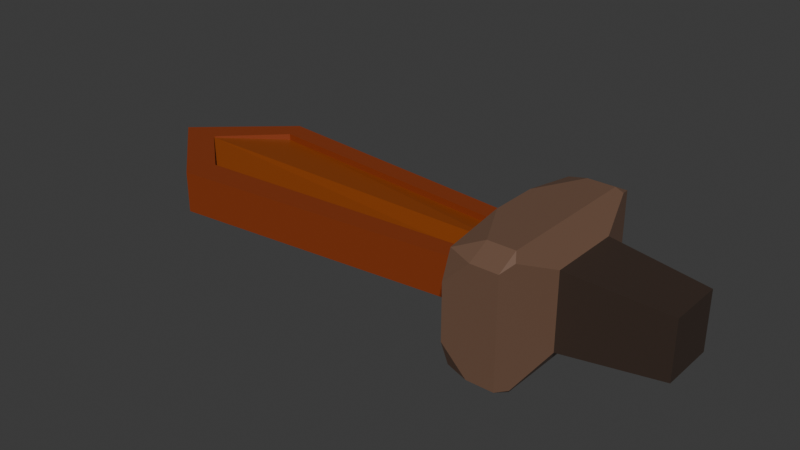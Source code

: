 # Source: starter_weapon.blend  (saved by Blender 4.5.90; exported with 4.5.12 LTS)
import bpy
from mathutils import Matrix  # noqa: F401  (used for matrix-valued properties, if any)

bpy.ops.wm.read_factory_settings(use_empty=True)
scene = bpy.context.scene
scene.name = 'Scene'

# ---- collections
col_collection = bpy.data.collections.new('Collection'); scene.collection.children.link(col_collection)

# ---- materials (node trees are filled in below, after node groups)
mat_wooddark = bpy.data.materials.new('WoodDark')
mat_woodlight = bpy.data.materials.new('WoodLight')
mat_plate = bpy.data.materials.new('Plate')
mat_handle = bpy.data.materials.new('Handle')

# ---- material node trees
mat_wooddark.use_nodes = True; mat_wooddark.node_tree.nodes.clear()
_N = mat_wooddark.node_tree.nodes; _L = mat_wooddark.node_tree.links
n0 = _N.new('ShaderNodeBsdfPrincipled'); n0.name = 'Principled BSDF'; n0.location = (-200, 100)
n0.inputs[0].default_value = (0.2462, 0.04092, 0.008023, 1.0)
n1 = _N.new('ShaderNodeOutputMaterial'); n1.name = 'Material Output'; n1.location = (200, 100)
_L.new(n0.outputs[0], n1.inputs[0])
n1.is_active_output = True
mat_woodlight.use_nodes = True; mat_woodlight.node_tree.nodes.clear()
_N = mat_woodlight.node_tree.nodes; _L = mat_woodlight.node_tree.links
n0 = _N.new('ShaderNodeBsdfPrincipled'); n0.name = 'Principled BSDF'; n0.location = (-200, 100)
n0.inputs[0].default_value = (0.2774, 0.05557, 0.003364, 1.0)
n1 = _N.new('ShaderNodeOutputMaterial'); n1.name = 'Material Output'; n1.location = (200, 100)
_L.new(n0.outputs[0], n1.inputs[0])
n1.is_active_output = True
mat_plate.use_nodes = True; mat_plate.node_tree.nodes.clear()
_N = mat_plate.node_tree.nodes; _L = mat_plate.node_tree.links
n0 = _N.new('ShaderNodeBsdfPrincipled'); n0.name = 'Principled BSDF'; n0.location = (-200, 100)
n0.inputs[0].default_value = (0.165, 0.09063, 0.05796, 1.0)
n1 = _N.new('ShaderNodeOutputMaterial'); n1.name = 'Material Output'; n1.location = (200, 100)
_L.new(n0.outputs[0], n1.inputs[0])
n1.is_active_output = True
mat_handle.use_nodes = True; mat_handle.node_tree.nodes.clear()
_N = mat_handle.node_tree.nodes; _L = mat_handle.node_tree.links
n0 = _N.new('ShaderNodeBsdfPrincipled'); n0.name = 'Principled BSDF'; n0.location = (-200, 100)
n0.inputs[0].default_value = (0.04245, 0.02671, 0.01933, 1.0)
n1 = _N.new('ShaderNodeOutputMaterial'); n1.name = 'Material Output'; n1.location = (200, 100)
_L.new(n0.outputs[0], n1.inputs[0])
n1.is_active_output = True

# ---- world
world_world = bpy.data.worlds.new('World'); scene.world = world_world
world_world.use_nodes = True; world_world.node_tree.nodes.clear()
_N = world_world.node_tree.nodes; _L = world_world.node_tree.links
n0 = _N.new('ShaderNodeOutputWorld'); n0.name = 'World Output'; n0.location = (200, 100)
n1 = _N.new('ShaderNodeBackground'); n1.name = 'Background'; n1.location = (-200, 100)
n1.inputs[0].default_value = (0.05088, 0.05088, 0.05088, 1.0)
_L.new(n1.outputs[0], n0.inputs[0])
n0.is_active_output = True
world_world.color = (0.05088, 0.05088, 0.05088)
world_world.sun_shadow_jitter_overblur = 0.0

# ---- meshes
me_cube_002 = bpy.data.meshes.new('Cube.002')
me_cube_002.from_pydata([(0.01056, 0.0369, 0.07381), (0.01056, 0.0369, -0.07381), (0.01056, -0.0369, -0.07381), (0.01056, -0.0369, 0.07381), (0.1998, 0.02792, 0.05584), (0.1998, 0.02792, -0.05584), (0.1998, -0.02792, -0.05584), (0.1998, -0.02792, 0.05584), (-0.125, 0.04587, -0.03993), (-0.125, -0.04587, -0.03993), (-0.125, -0.04587, 0.03993), (-0.125, 0.04587, 0.03993), (-0.7527, 0.07709, -0.03993), (-0.7527, -0.07709, -0.03993), (-0.7527, -0.07709, 0.03993), (-0.7527, 0.07709, 0.03993), (-0.125, 0.0, -0.125), (-0.125, 0.0, 0.125), (-0.02287, 0.0, -0.125), (-0.02287, 0.0, 0.125), (0.01056, 0.0, -0.07381), (0.01056, 0.0, 0.07381), (0.1998, 0.0, -0.05584), (0.1998, 0.0, 0.05584), (-0.125, 0.0, -0.03993), (-0.125, 0.0, 0.03993), (-0.9223, 0.0, -0.03993), (-0.9223, 0.0, 0.03993), (-0.8492, -0.0008847, -0.03993), (-0.125, -0.02582, -0.03993), (-0.125, -0.08507, -0.1054), (-0.125, 0.02234, -0.03993), (-0.7371, 0.05466, 0.03993), (-0.125, -0.08507, 0.1054), (-0.7381, -0.04693, 0.03993), (-0.125, -0.0256, 0.03993), (-0.125, 0.08507, -0.1054), (-0.125, 0.02599, 0.03993), (-0.8457, 0.000465, 0.03993), (-0.125, 0.08507, 0.1054), (-0.02287, -0.09508, -0.103), (-0.02287, -0.07308, -0.125), (-0.01415, -0.07991, -0.1117), (-0.02287, -0.07308, 0.125), (-0.02287, -0.09508, 0.103), (-0.01415, -0.07991, 0.1117), (-0.02287, 0.07308, -0.125), (-0.02287, 0.09508, -0.103), (-0.01415, 0.07991, -0.1117), (-0.02287, 0.09508, 0.103), (-0.02287, 0.07308, 0.125), (-0.01415, 0.07991, 0.1117), (-0.07564, -0.07308, -0.125), (-0.125, -0.08507, -0.1054), (-0.125, -0.02371, -0.125), (-0.125, -0.08507, -0.1054), (-0.07564, -0.09508, -0.103), (-0.125, -0.09508, -0.05363), (-0.07564, -0.09508, 0.103), (-0.125, -0.08507, 0.1054), (-0.125, -0.09508, 0.05363), (-0.125, -0.08507, 0.1054), (-0.07564, -0.07308, 0.125), (-0.125, -0.02371, 0.125), (-0.07564, 0.09508, -0.103), (-0.125, 0.08507, -0.1054), (-0.125, 0.09508, -0.05363), (-0.125, 0.08507, -0.1054), (-0.07564, 0.07308, -0.125), (-0.125, 0.02371, -0.125), (-0.07564, 0.07308, 0.125), (-0.125, 0.08507, 0.1054), (-0.125, 0.02371, 0.125), (-0.125, 0.08507, 0.1054), (-0.07564, 0.09508, 0.103), (-0.125, 0.09508, 0.05363), (-0.7384, 0.04701, -0.03993), (-0.7391, -0.05283, -0.03993), (-0.125, -0.0256, 0.02766), (-0.125, -5.973e-10, 0.03738), (-0.125, 0.02599, 0.02766), (-0.7371, 0.05466, 0.02766), (-0.7381, -0.04693, 0.02766), (-0.8457, 0.000465, 0.03738), (-0.125, 0.02234, -0.02697), (-0.125, 1.537e-12, -0.03336), (-0.8492, -0.0008847, -0.03336), (-0.7391, -0.05283, -0.02697), (-0.7384, 0.04701, -0.02697), (-0.125, -0.02582, -0.02697)], [], [(3, 2, 6, 7), (22, 23, 7, 6), (20, 1, 5, 22), (21, 3, 7, 23), (1, 0, 4, 5), (9, 10, 14, 13), (26, 27, 15, 12), (25, 37, 80, 79), (31, 24, 85, 84), (11, 8, 12, 15), (8, 31, 76, 12), (10, 35, 34, 14), (13, 14, 27, 26), (0, 21, 23, 4), (2, 20, 22, 6), (5, 4, 23, 22), (12, 76, 28, 26), (40, 41, 42), (43, 44, 45), (46, 47, 48), (49, 50, 51), (28, 77, 13, 26), (29, 77, 87, 89), (38, 32, 15, 27), (35, 25, 79, 78), (13, 77, 29, 9), (15, 32, 37, 11), (14, 34, 38, 27), (45, 44, 40, 42, 2, 3), (42, 41, 18, 20, 2), (19, 43, 45, 3, 21), (18, 46, 48, 1, 20), (48, 47, 49, 51, 0, 1), (51, 50, 19, 21, 0), (52, 53, 54), (55, 56, 57), (58, 59, 60), (61, 62, 63), (64, 65, 66), (67, 68, 69), (70, 71, 72), (73, 74, 75), (52, 56, 55, 53), (58, 62, 61, 59), (64, 68, 67, 65), (70, 74, 73, 71), (16, 54, 53, 30, 9, 29, 24), (53, 55, 30), (52, 41, 40, 56), (16, 18, 41, 52, 54), (40, 44, 58, 60, 57, 56), (30, 55, 57, 60, 59, 33, 10, 9), (59, 61, 33), (43, 62, 58, 44), (19, 17, 63, 62, 43), (33, 61, 63, 17, 25, 35, 10), (39, 73, 75, 66, 65, 36, 8, 11), (65, 67, 36), (46, 68, 64, 47), (64, 66, 75, 74, 49, 47), (69, 68, 46, 18, 16), (36, 67, 69, 16, 24, 31, 8), (17, 72, 71, 39, 11, 37, 25), (71, 73, 39), (70, 50, 49, 74), (50, 70, 72, 17, 19), (79, 80, 81, 83), (83, 82, 78, 79), (37, 32, 81, 80), (34, 35, 78, 82), (32, 38, 83, 81), (38, 34, 82, 83), (85, 89, 87, 86), (86, 88, 84, 85), (24, 29, 89, 85), (77, 28, 86, 87), (28, 76, 88, 86), (76, 31, 84, 88)])
me_cube_002.polygons.foreach_set('material_index', [3, 3, 3, 3, 3, 0, 0, 2, 2, 0, 0, 0, 0, 3, 3, 3, 0, 2, 2, 2, 2, 0, 0, 0, 2, 0, 0, 0, 2, 2, 2, 2, 2, 2, 2, 2, 2, 2, 2, 2, 2, 2, 2, 2, 2, 2, 2, 0, 2, 2, 2, 2, 0, 2, 2, 2, 2, 0, 2, 2, 2, 2, 2, 0, 2, 2, 1, 1, 0, 0, 0, 0, 1, 1, 2, 0, 0, 0])
_uv = me_cube_002.uv_layers.new(name='UVMap')
_uv.uv.foreach_set('vector', [0.625, 0.75, 0.375, 0.75, 0.375, 0.75, 0.625, 0.75, 0.375, 0.625, 0.625, 0.625, 0.625, 0.75, 0.375, 0.75, 0.375, 0.625, 0.375, 0.5, 0.375, 0.5, 0.375, 0.625, 0.625, 0.625, 0.625, 0.75, 0.625, 0.75, 0.625, 0.625, 0.375, 0.5, 0.625, 0.5, 0.625, 0.5, 0.375, 0.5, 0.375, 1.0, 0.625, 1.0, 0.625, 1.0, 0.375, 1.0, 0.375, 0.125, 0.625, 0.125, 0.625, 0.25, 0.375, 0.25, 0.875, 0.625, 0.875, 0.53, 0.875, 0.53, 0.875, 0.625, 0.125, 0.536, 0.125, 0.625, 0.125, 0.625, 0.125, 0.536, 0.625, 0.25, 0.375, 0.25, 0.375, 0.25, 0.625, 0.25, 0.125, 0.5, 0.125, 0.536, 0.125, 0.5365, 0.125, 0.5, 0.875, 0.75, 0.875, 0.7147, 0.875, 0.7089, 0.875, 0.75, 0.375, 0.0, 0.625, 0.0, 0.625, 0.125, 0.375, 0.125, 0.625, 0.5, 0.625, 0.625, 0.625, 0.625, 0.625, 0.5, 0.375, 0.75, 0.375, 0.625, 0.375, 0.625, 0.375, 0.75, 0.375, 0.5, 0.625, 0.5, 0.625, 0.625, 0.375, 0.625, 0.125, 0.5, 0.125, 0.5365, 0.125, 0.625, 0.125, 0.625, 0.395, 0.75, 0.375, 0.7211, 0.375, 0.7498, 0.625, 0.7276, 0.603, 0.75, 0.6249, 0.75, 0.375, 0.5289, 0.395, 0.5, 0.375, 0.5002, 0.6031, 0.5, 0.625, 0.5227, 0.625, 0.5, 0.125, 0.625, 0.125, 0.7123, 0.125, 0.75, 0.125, 0.625, 0.125, 0.7118, 0.125, 0.7123, 0.125, 0.7123, 0.125, 0.7118, 0.875, 0.625, 0.875, 0.5243, 0.875, 0.5, 0.875, 0.625, 0.875, 0.7147, 0.875, 0.625, 0.875, 0.625, 0.875, 0.7147, 0.125, 0.75, 0.125, 0.7123, 0.125, 0.7118, 0.125, 0.75, 0.875, 0.5, 0.875, 0.5243, 0.875, 0.53, 0.875, 0.5, 0.875, 0.75, 0.875, 0.7089, 0.875, 0.625, 0.875, 0.625, 0.6249, 0.75, 0.603, 0.75, 0.395, 0.75, 0.375, 0.7498, 0.375, 0.75, 0.625, 0.75, 0.375, 0.7498, 0.375, 0.7211, 0.375, 0.625, 0.375, 0.625, 0.375, 0.75, 0.625, 0.625, 0.625, 0.7276, 0.6249, 0.75, 0.625, 0.75, 0.625, 0.625, 0.375, 0.625, 0.375, 0.5289, 0.375, 0.5002, 0.375, 0.5, 0.375, 0.625, 0.375, 0.5002, 0.395, 0.5, 0.6031, 0.5, 0.625, 0.5, 0.625, 0.5, 0.375, 0.5, 0.625, 0.5, 0.625, 0.5227, 0.625, 0.625, 0.625, 0.625, 0.625, 0.5, 0.2458, 0.7211, 0.125, 0.7433, 0.125, 0.6562, 0.125, 0.7418, 0.2555, 0.75, 0.125, 0.75, 0.603, 0.8866, 0.625, 1.0, 0.5536, 1.0, 0.875, 0.75, 0.7881, 0.7234, 0.875, 0.6562, 0.2555, 0.5, 0.125, 0.5052, 0.125, 0.5, 0.125, 0.5002, 0.2264, 0.5289, 0.125, 0.5938, 0.7796, 0.5265, 0.875, 0.5, 0.875, 0.5938, 0.625, 0.25, 0.603, 0.3637, 0.5536, 0.25, 0.375, 1.0, 0.3961, 0.884, 0.375, 1.0, 0.375, 1.0, 0.875, 0.75, 0.7881, 0.7234, 0.875, 0.75, 0.875, 0.75, 0.2555, 0.5, 0.2264, 0.5289, 0.125, 0.5002, 0.125, 0.5052, 0.625, 0.3818, 0.603, 0.3637, 0.625, 0.25, 0.625, 0.25, 0.125, 0.625, 0.125, 0.6562, 0.125, 0.7433, 0.125, 0.75, 0.125, 0.75, 0.125, 0.7118, 0.125, 0.625, 0.375, 1.0, 0.375, 1.0, 0.375, 1.0, 0.2458, 0.7211, 0.375, 0.7211, 0.395, 0.75, 0.2555, 0.75, 0.125, 0.625, 0.375, 0.625, 0.375, 0.7211, 0.2458, 0.7211, 0.125, 0.6562, 0.395, 0.75, 0.603, 0.75, 0.603, 0.8866, 0.5536, 1.0, 0.4464, 1.0, 0.3961, 0.884, 0.375, 1.0, 0.375, 1.0, 0.4464, 1.0, 0.5536, 1.0, 0.625, 1.0, 0.625, 1.0, 0.625, 1.0, 0.375, 1.0, 0.875, 0.75, 0.875, 0.75, 0.875, 0.75, 0.625, 0.7276, 0.625, 0.8684, 0.603, 0.8866, 0.603, 0.75, 0.625, 0.625, 0.875, 0.625, 0.875, 0.6562, 0.7881, 0.7234, 0.625, 0.7276, 0.875, 0.75, 0.875, 0.75, 0.875, 0.6562, 0.875, 0.625, 0.875, 0.625, 0.875, 0.7147, 0.875, 0.75, 0.625, 0.25, 0.625, 0.25, 0.5536, 0.25, 0.4464, 0.25, 0.375, 0.25, 0.375, 0.25, 0.375, 0.25, 0.625, 0.25, 0.125, 0.5052, 0.125, 0.5002, 0.125, 0.5002, 0.375, 0.5289, 0.2264, 0.5289, 0.2555, 0.5, 0.395, 0.5, 0.3961, 0.3708, 0.4464, 0.25, 0.5536, 0.25, 0.603, 0.3637, 0.6031, 0.5, 0.395, 0.5, 0.125, 0.5938, 0.2264, 0.5289, 0.375, 0.5289, 0.375, 0.625, 0.125, 0.625, 0.125, 0.5002, 0.125, 0.5002, 0.125, 0.5938, 0.125, 0.625, 0.125, 0.625, 0.125, 0.536, 0.125, 0.5, 0.875, 0.625, 0.875, 0.5938, 0.875, 0.5, 0.875, 0.5, 0.875, 0.5, 0.875, 0.53, 0.875, 0.625, 0.625, 0.25, 0.625, 0.25, 0.625, 0.25, 0.625, 0.3818, 0.625, 0.5227, 0.6031, 0.5, 0.603, 0.3637, 0.625, 0.5227, 0.7796, 0.5265, 0.875, 0.5938, 0.875, 0.625, 0.625, 0.625, 0.875, 0.625, 0.875, 0.53, 0.875, 0.5243, 0.875, 0.625, 0.875, 0.625, 0.875, 0.7089, 0.875, 0.7147, 0.875, 0.625, 0.875, 0.53, 0.875, 0.5243, 0.875, 0.5243, 0.875, 0.53, 0.875, 0.7089, 0.875, 0.7147, 0.875, 0.7147, 0.875, 0.7089, 0.875, 0.5243, 0.875, 0.625, 0.875, 0.625, 0.875, 0.5243, 0.875, 0.625, 0.875, 0.7089, 0.875, 0.7089, 0.875, 0.625, 0.125, 0.625, 0.125, 0.7118, 0.125, 0.7123, 0.125, 0.625, 0.125, 0.625, 0.125, 0.5365, 0.125, 0.536, 0.125, 0.625, 0.125, 0.625, 0.125, 0.7118, 0.125, 0.7118, 0.125, 0.625, 0.125, 0.7123, 0.125, 0.625, 0.125, 0.625, 0.125, 0.7123, 0.125, 0.625, 0.125, 0.5365, 0.125, 0.5365, 0.125, 0.625, 0.125, 0.5365, 0.125, 0.536, 0.125, 0.536, 0.125, 0.5365])
me_cube_002.materials.append(mat_wooddark)
me_cube_002.materials.append(mat_woodlight)
me_cube_002.materials.append(mat_plate)
me_cube_002.materials.append(mat_handle)
me_cube_002.update()

# ---- objects
ob_sword = bpy.data.objects.new('Sword', me_cube_002)

# ---- transforms, parenting, visibility, modifiers, constraints
ob_sword.location = (0.2693, 0.0, 0.0)
ob_sword.scale = (0.7561, 1.468, 0.7561)

# ---- collection membership
col_collection.objects.link(ob_sword)

# ---- scene / render settings (as saved in the file)
scene.frame_start = 1; scene.frame_end = 250; scene.frame_set(1)
scene.render.engine = 'BLENDER_EEVEE_NEXT'
bpy.context.view_layer.update()

# ---- added for rendering (the .blend has no active camera and no usable light): camera, sun
cam_auto = bpy.data.cameras.new('AutoCamera')
cam_auto.lens = 50.0
cam_auto.sensor_width = 36.0
cam_auto.clip_end = 1000.0
ob_auto_camera = bpy.data.objects.new('AutoCamera', cam_auto)
scene.collection.objects.link(ob_auto_camera)
ob_auto_camera.location = (0.840903, -1.01364, 0.67576)
ob_auto_camera.rotation_euler = (1.09748, -7.21219e-08, 0.694738)
scene.camera = ob_auto_camera
light_auto_sun = bpy.data.lights.new('AutoSun', 'SUN')
light_auto_sun.energy = 3.0
light_auto_sun.angle = 0.0523599
ob_auto_sun = bpy.data.objects.new('AutoSun', light_auto_sun)
scene.collection.objects.link(ob_auto_sun)
ob_auto_sun.rotation_euler = (0.872665, 0.174533, 0.523599)
bpy.context.view_layer.update()
